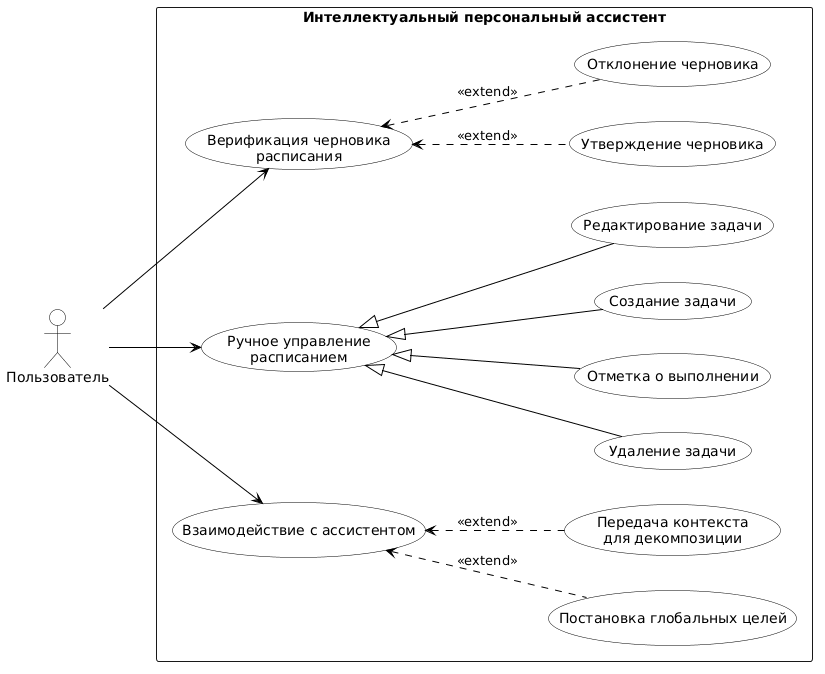

The diagram above was rendered by PlantUML. Its source (embedded in the PNG):
@startuml
left to right direction
skinparam packageStyle rectangle
skinparam shadowing false
skinparam usecase {
    BackgroundColor white
    BorderColor black
    ArrowColor black
}
skinparam actor {
    BackgroundColor white
    BorderColor black
}

actor "Пользователь" as User

rectangle "Интеллектуальный персональный ассистент" {
    
    ' 1. Интерактивное взаимодействие (Чат)
    usecase "Взаимодействие с ассистентом" as UC_Chat
    usecase "Постановка глобальных целей" as UC_Goals
    usecase "Передача контекста\nдля декомпозиции" as UC_Context
    
    UC_Goals .up.> UC_Chat : <<extend>>
    UC_Context .up.> UC_Chat : <<extend>>

    ' 2. Ручное управление расписанием (CRUD)
    usecase "Ручное управление\nрасписанием" as UC_Schedule
    usecase "Создание задачи" as UC_Create
    usecase "Редактирование задачи" as UC_Edit
    usecase "Удаление задачи" as UC_Delete
    usecase "Отметка о выполнении" as UC_Complete
    
    UC_Create -up-|> UC_Schedule
    UC_Edit -up-|> UC_Schedule
    UC_Delete -up-|> UC_Schedule
    UC_Complete -up-|> UC_Schedule

    ' 3. Верификация решений (Human-in-the-Loop)
    usecase "Верификация черновика\nрасписания" as UC_Verify
    usecase "Утверждение черновика" as UC_Approve
    usecase "Отклонение черновика" as UC_Reject
    
    UC_Approve .up.> UC_Verify : <<extend>>
    UC_Reject .up.> UC_Verify : <<extend>>


}

' Связи актора с базовыми прецедентами
User --> UC_Chat
User --> UC_Schedule
User --> UC_Verify
@enduml